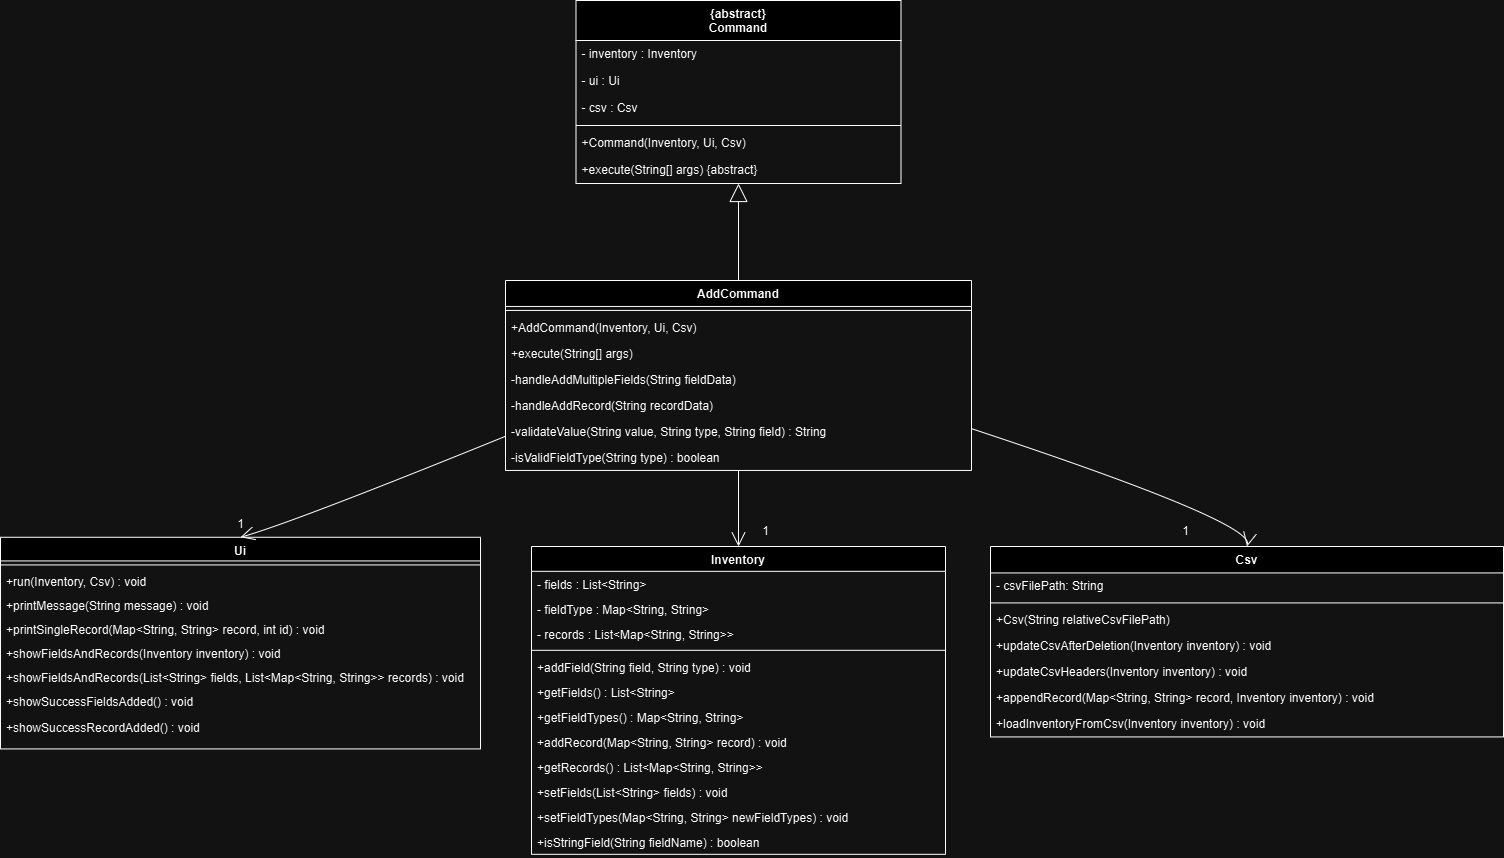

The diagram above was exported from draw.io. Its source (the exported page's mxGraphModel, read from the mxfile embedded in the PNG):
<mxGraphModel dx="2441" dy="1383" grid="1" gridSize="10" guides="1" tooltips="1" connect="1" arrows="1" fold="1" page="0" pageScale="1" pageWidth="850" pageHeight="1100" math="0" shadow="0">
  <root>
    <mxCell id="0" />
    <mxCell id="1" parent="0" />
    <mxCell id="Kw51EK9g0czsZE9vmnnT-7" value="{abstract}&#10;Command" style="swimlane;fontStyle=1;align=center;verticalAlign=top;childLayout=stackLayout;horizontal=1;startSize=40;horizontalStack=0;resizeParent=1;resizeParentMax=0;resizeLast=0;collapsible=0;marginBottom=0;" parent="1" vertex="1">
      <mxGeometry x="485.5" y="-40" width="325" height="183" as="geometry" />
    </mxCell>
    <mxCell id="Kw51EK9g0czsZE9vmnnT-8" value="- inventory : Inventory " style="text;strokeColor=none;fillColor=none;align=left;verticalAlign=top;spacingLeft=4;spacingRight=4;overflow=hidden;rotatable=0;points=[[0,0.5],[1,0.5]];portConstraint=eastwest;" parent="Kw51EK9g0czsZE9vmnnT-7" vertex="1">
      <mxGeometry y="40" width="325" height="27" as="geometry" />
    </mxCell>
    <mxCell id="Kw51EK9g0czsZE9vmnnT-9" value="- ui : Ui" style="text;strokeColor=none;fillColor=none;align=left;verticalAlign=top;spacingLeft=4;spacingRight=4;overflow=hidden;rotatable=0;points=[[0,0.5],[1,0.5]];portConstraint=eastwest;" parent="Kw51EK9g0czsZE9vmnnT-7" vertex="1">
      <mxGeometry y="67" width="325" height="27" as="geometry" />
    </mxCell>
    <mxCell id="Kw51EK9g0czsZE9vmnnT-10" value="- csv : Csv" style="text;strokeColor=none;fillColor=none;align=left;verticalAlign=top;spacingLeft=4;spacingRight=4;overflow=hidden;rotatable=0;points=[[0,0.5],[1,0.5]];portConstraint=eastwest;" parent="Kw51EK9g0czsZE9vmnnT-7" vertex="1">
      <mxGeometry y="94" width="325" height="27" as="geometry" />
    </mxCell>
    <mxCell id="Kw51EK9g0czsZE9vmnnT-11" style="line;strokeWidth=1;fillColor=none;align=left;verticalAlign=middle;spacingTop=-1;spacingLeft=3;spacingRight=3;rotatable=0;labelPosition=right;points=[];portConstraint=eastwest;strokeColor=inherit;" parent="Kw51EK9g0czsZE9vmnnT-7" vertex="1">
      <mxGeometry y="121" width="325" height="8" as="geometry" />
    </mxCell>
    <mxCell id="Kw51EK9g0czsZE9vmnnT-12" value="+Command(Inventory, Ui, Csv)" style="text;strokeColor=none;fillColor=none;align=left;verticalAlign=top;spacingLeft=4;spacingRight=4;overflow=hidden;rotatable=0;points=[[0,0.5],[1,0.5]];portConstraint=eastwest;" parent="Kw51EK9g0czsZE9vmnnT-7" vertex="1">
      <mxGeometry y="129" width="325" height="27" as="geometry" />
    </mxCell>
    <mxCell id="Kw51EK9g0czsZE9vmnnT-13" value="+execute(String[] args) {abstract}" style="text;strokeColor=none;fillColor=none;align=left;verticalAlign=top;spacingLeft=4;spacingRight=4;overflow=hidden;rotatable=0;points=[[0,0.5],[1,0.5]];portConstraint=eastwest;" parent="Kw51EK9g0czsZE9vmnnT-7" vertex="1">
      <mxGeometry y="156" width="325" height="27" as="geometry" />
    </mxCell>
    <mxCell id="Kw51EK9g0czsZE9vmnnT-14" value="AddCommand" style="swimlane;fontStyle=1;align=center;verticalAlign=top;childLayout=stackLayout;horizontal=1;startSize=25.946428298950195;horizontalStack=0;resizeParent=1;resizeParentMax=0;resizeLast=0;collapsible=0;marginBottom=0;" parent="1" vertex="1">
      <mxGeometry x="415" y="240" width="466" height="189.9464282989502" as="geometry" />
    </mxCell>
    <mxCell id="Kw51EK9g0czsZE9vmnnT-16" style="line;strokeWidth=1;fillColor=none;align=left;verticalAlign=middle;spacingTop=-1;spacingLeft=3;spacingRight=3;rotatable=0;labelPosition=right;points=[];portConstraint=eastwest;strokeColor=inherit;" parent="Kw51EK9g0czsZE9vmnnT-14" vertex="1">
      <mxGeometry y="25.946428298950195" width="466" height="8" as="geometry" />
    </mxCell>
    <mxCell id="Kw51EK9g0czsZE9vmnnT-17" value="+AddCommand(Inventory, Ui, Csv)" style="text;strokeColor=none;fillColor=none;align=left;verticalAlign=top;spacingLeft=4;spacingRight=4;overflow=hidden;rotatable=0;points=[[0,0.5],[1,0.5]];portConstraint=eastwest;" parent="Kw51EK9g0czsZE9vmnnT-14" vertex="1">
      <mxGeometry y="33.946428298950195" width="466" height="26" as="geometry" />
    </mxCell>
    <mxCell id="Kw51EK9g0czsZE9vmnnT-18" value="+execute(String[] args)" style="text;strokeColor=none;fillColor=none;align=left;verticalAlign=top;spacingLeft=4;spacingRight=4;overflow=hidden;rotatable=0;points=[[0,0.5],[1,0.5]];portConstraint=eastwest;" parent="Kw51EK9g0czsZE9vmnnT-14" vertex="1">
      <mxGeometry y="59.946428298950195" width="466" height="26" as="geometry" />
    </mxCell>
    <mxCell id="Kw51EK9g0czsZE9vmnnT-19" value="-handleAddMultipleFields(String fieldData)" style="text;strokeColor=none;fillColor=none;align=left;verticalAlign=top;spacingLeft=4;spacingRight=4;overflow=hidden;rotatable=0;points=[[0,0.5],[1,0.5]];portConstraint=eastwest;" parent="Kw51EK9g0czsZE9vmnnT-14" vertex="1">
      <mxGeometry y="85.9464282989502" width="466" height="26" as="geometry" />
    </mxCell>
    <mxCell id="Kw51EK9g0czsZE9vmnnT-20" value="-handleAddRecord(String recordData)" style="text;strokeColor=none;fillColor=none;align=left;verticalAlign=top;spacingLeft=4;spacingRight=4;overflow=hidden;rotatable=0;points=[[0,0.5],[1,0.5]];portConstraint=eastwest;" parent="Kw51EK9g0czsZE9vmnnT-14" vertex="1">
      <mxGeometry y="111.9464282989502" width="466" height="26" as="geometry" />
    </mxCell>
    <mxCell id="Kw51EK9g0czsZE9vmnnT-21" value="-validateValue(String value, String type, String field) : String" style="text;strokeColor=none;fillColor=none;align=left;verticalAlign=top;spacingLeft=4;spacingRight=4;overflow=hidden;rotatable=0;points=[[0,0.5],[1,0.5]];portConstraint=eastwest;" parent="Kw51EK9g0czsZE9vmnnT-14" vertex="1">
      <mxGeometry y="137.9464282989502" width="466" height="26" as="geometry" />
    </mxCell>
    <mxCell id="Kw51EK9g0czsZE9vmnnT-22" value="-isValidFieldType(String type) : boolean" style="text;strokeColor=none;fillColor=none;align=left;verticalAlign=top;spacingLeft=4;spacingRight=4;overflow=hidden;rotatable=0;points=[[0,0.5],[1,0.5]];portConstraint=eastwest;" parent="Kw51EK9g0czsZE9vmnnT-14" vertex="1">
      <mxGeometry y="163.9464282989502" width="466" height="26" as="geometry" />
    </mxCell>
    <mxCell id="Kw51EK9g0czsZE9vmnnT-23" value="Ui" style="swimlane;fontStyle=1;align=center;verticalAlign=top;childLayout=stackLayout;horizontal=1;startSize=23.655172413793103;horizontalStack=0;resizeParent=1;resizeParentMax=0;resizeLast=0;collapsible=0;marginBottom=0;" parent="1" vertex="1">
      <mxGeometry x="-90" y="496.77" width="480" height="211.6551724137931" as="geometry" />
    </mxCell>
    <mxCell id="Kw51EK9g0czsZE9vmnnT-24" style="line;strokeWidth=1;fillColor=none;align=left;verticalAlign=middle;spacingTop=-1;spacingLeft=3;spacingRight=3;rotatable=0;labelPosition=right;points=[];portConstraint=eastwest;strokeColor=inherit;" parent="Kw51EK9g0czsZE9vmnnT-23" vertex="1">
      <mxGeometry y="23.655172413793103" width="480" height="8" as="geometry" />
    </mxCell>
    <mxCell id="Kw51EK9g0czsZE9vmnnT-26" value="+run(Inventory, Csv) : void " style="text;strokeColor=none;fillColor=none;align=left;verticalAlign=top;spacingLeft=4;spacingRight=4;overflow=hidden;rotatable=0;points=[[0,0.5],[1,0.5]];portConstraint=eastwest;" parent="Kw51EK9g0czsZE9vmnnT-23" vertex="1">
      <mxGeometry y="31.655172413793103" width="480" height="24" as="geometry" />
    </mxCell>
    <mxCell id="Kw51EK9g0czsZE9vmnnT-27" value="+printMessage(String message) : void" style="text;strokeColor=none;fillColor=none;align=left;verticalAlign=top;spacingLeft=4;spacingRight=4;overflow=hidden;rotatable=0;points=[[0,0.5],[1,0.5]];portConstraint=eastwest;" parent="Kw51EK9g0czsZE9vmnnT-23" vertex="1">
      <mxGeometry y="55.6551724137931" width="480" height="24" as="geometry" />
    </mxCell>
    <mxCell id="Kw51EK9g0czsZE9vmnnT-28" value="+printSingleRecord(Map&lt;String, String&gt; record, int id) : void " style="text;strokeColor=none;fillColor=none;align=left;verticalAlign=top;spacingLeft=4;spacingRight=4;overflow=hidden;rotatable=0;points=[[0,0.5],[1,0.5]];portConstraint=eastwest;" parent="Kw51EK9g0czsZE9vmnnT-23" vertex="1">
      <mxGeometry y="79.65517241379311" width="480" height="24" as="geometry" />
    </mxCell>
    <mxCell id="Kw51EK9g0czsZE9vmnnT-30" value="+showFieldsAndRecords(Inventory inventory) : void " style="text;strokeColor=none;fillColor=none;align=left;verticalAlign=top;spacingLeft=4;spacingRight=4;overflow=hidden;rotatable=0;points=[[0,0.5],[1,0.5]];portConstraint=eastwest;" parent="Kw51EK9g0czsZE9vmnnT-23" vertex="1">
      <mxGeometry y="103.65517241379311" width="480" height="24" as="geometry" />
    </mxCell>
    <mxCell id="Kw51EK9g0czsZE9vmnnT-31" value="+showFieldsAndRecords(List&lt;String&gt; fields, List&lt;Map&lt;String, String&gt;&gt; records) : void " style="text;strokeColor=none;fillColor=none;align=left;verticalAlign=top;spacingLeft=4;spacingRight=4;overflow=hidden;rotatable=0;points=[[0,0.5],[1,0.5]];portConstraint=eastwest;" parent="Kw51EK9g0czsZE9vmnnT-23" vertex="1">
      <mxGeometry y="127.65517241379311" width="480" height="24" as="geometry" />
    </mxCell>
    <mxCell id="Kw51EK9g0czsZE9vmnnT-34" value="+showSuccessFieldsAdded() : void " style="text;strokeColor=none;fillColor=none;align=left;verticalAlign=top;spacingLeft=4;spacingRight=4;overflow=hidden;rotatable=0;points=[[0,0.5],[1,0.5]];portConstraint=eastwest;" parent="Kw51EK9g0czsZE9vmnnT-23" vertex="1">
      <mxGeometry y="151.6551724137931" width="480" height="25.66" as="geometry" />
    </mxCell>
    <mxCell id="Kw51EK9g0czsZE9vmnnT-35" value="+showSuccessRecordAdded() : void " style="text;strokeColor=none;fillColor=none;align=left;verticalAlign=top;spacingLeft=4;spacingRight=4;overflow=hidden;rotatable=0;points=[[0,0.5],[1,0.5]];portConstraint=eastwest;" parent="Kw51EK9g0czsZE9vmnnT-23" vertex="1">
      <mxGeometry y="177.3151724137931" width="480" height="34.34" as="geometry" />
    </mxCell>
    <mxCell id="Kw51EK9g0czsZE9vmnnT-38" value="Inventory" style="swimlane;fontStyle=1;align=center;verticalAlign=top;childLayout=stackLayout;horizontal=1;startSize=24.821428934733074;horizontalStack=0;resizeParent=1;resizeParentMax=0;resizeLast=0;collapsible=0;marginBottom=0;" parent="1" vertex="1">
      <mxGeometry x="441" y="506" width="414" height="307.8214289347331" as="geometry" />
    </mxCell>
    <mxCell id="Kw51EK9g0czsZE9vmnnT-39" value="- fields : List&lt;String&gt; " style="text;strokeColor=none;fillColor=none;align=left;verticalAlign=top;spacingLeft=4;spacingRight=4;overflow=hidden;rotatable=0;points=[[0,0.5],[1,0.5]];portConstraint=eastwest;" parent="Kw51EK9g0czsZE9vmnnT-38" vertex="1">
      <mxGeometry y="24.821428934733074" width="414" height="25" as="geometry" />
    </mxCell>
    <mxCell id="Kw51EK9g0czsZE9vmnnT-40" value="- fieldType : Map&lt;String, String&gt;" style="text;strokeColor=none;fillColor=none;align=left;verticalAlign=top;spacingLeft=4;spacingRight=4;overflow=hidden;rotatable=0;points=[[0,0.5],[1,0.5]];portConstraint=eastwest;" parent="Kw51EK9g0czsZE9vmnnT-38" vertex="1">
      <mxGeometry y="49.82142893473308" width="414" height="25" as="geometry" />
    </mxCell>
    <mxCell id="Kw51EK9g0czsZE9vmnnT-41" value="- records : List&lt;Map&lt;String, String&gt;&gt; " style="text;strokeColor=none;fillColor=none;align=left;verticalAlign=top;spacingLeft=4;spacingRight=4;overflow=hidden;rotatable=0;points=[[0,0.5],[1,0.5]];portConstraint=eastwest;" parent="Kw51EK9g0czsZE9vmnnT-38" vertex="1">
      <mxGeometry y="74.82142893473308" width="414" height="25" as="geometry" />
    </mxCell>
    <mxCell id="Kw51EK9g0czsZE9vmnnT-42" style="line;strokeWidth=1;fillColor=none;align=left;verticalAlign=middle;spacingTop=-1;spacingLeft=3;spacingRight=3;rotatable=0;labelPosition=right;points=[];portConstraint=eastwest;strokeColor=inherit;" parent="Kw51EK9g0czsZE9vmnnT-38" vertex="1">
      <mxGeometry y="99.82142893473308" width="414" height="8" as="geometry" />
    </mxCell>
    <mxCell id="Kw51EK9g0czsZE9vmnnT-43" value="+addField(String field, String type) : void" style="text;strokeColor=none;fillColor=none;align=left;verticalAlign=top;spacingLeft=4;spacingRight=4;overflow=hidden;rotatable=0;points=[[0,0.5],[1,0.5]];portConstraint=eastwest;" parent="Kw51EK9g0czsZE9vmnnT-38" vertex="1">
      <mxGeometry y="107.82142893473308" width="414" height="25" as="geometry" />
    </mxCell>
    <mxCell id="Kw51EK9g0czsZE9vmnnT-44" value="+getFields() : List&lt;String&gt;" style="text;strokeColor=none;fillColor=none;align=left;verticalAlign=top;spacingLeft=4;spacingRight=4;overflow=hidden;rotatable=0;points=[[0,0.5],[1,0.5]];portConstraint=eastwest;" parent="Kw51EK9g0czsZE9vmnnT-38" vertex="1">
      <mxGeometry y="132.8214289347331" width="414" height="25" as="geometry" />
    </mxCell>
    <mxCell id="Kw51EK9g0czsZE9vmnnT-45" value="+getFieldTypes() : Map&lt;String, String&gt; " style="text;strokeColor=none;fillColor=none;align=left;verticalAlign=top;spacingLeft=4;spacingRight=4;overflow=hidden;rotatable=0;points=[[0,0.5],[1,0.5]];portConstraint=eastwest;" parent="Kw51EK9g0czsZE9vmnnT-38" vertex="1">
      <mxGeometry y="157.8214289347331" width="414" height="25" as="geometry" />
    </mxCell>
    <mxCell id="Kw51EK9g0czsZE9vmnnT-46" value="+addRecord(Map&lt;String, String&gt; record) : void " style="text;strokeColor=none;fillColor=none;align=left;verticalAlign=top;spacingLeft=4;spacingRight=4;overflow=hidden;rotatable=0;points=[[0,0.5],[1,0.5]];portConstraint=eastwest;" parent="Kw51EK9g0czsZE9vmnnT-38" vertex="1">
      <mxGeometry y="182.8214289347331" width="414" height="25" as="geometry" />
    </mxCell>
    <mxCell id="Kw51EK9g0czsZE9vmnnT-47" value="+getRecords() : List&lt;Map&lt;String, String&gt;&gt;" style="text;strokeColor=none;fillColor=none;align=left;verticalAlign=top;spacingLeft=4;spacingRight=4;overflow=hidden;rotatable=0;points=[[0,0.5],[1,0.5]];portConstraint=eastwest;" parent="Kw51EK9g0czsZE9vmnnT-38" vertex="1">
      <mxGeometry y="207.8214289347331" width="414" height="25" as="geometry" />
    </mxCell>
    <mxCell id="Kw51EK9g0czsZE9vmnnT-48" value="+setFields(List&lt;String&gt; fields) : void" style="text;strokeColor=none;fillColor=none;align=left;verticalAlign=top;spacingLeft=4;spacingRight=4;overflow=hidden;rotatable=0;points=[[0,0.5],[1,0.5]];portConstraint=eastwest;" parent="Kw51EK9g0czsZE9vmnnT-38" vertex="1">
      <mxGeometry y="232.8214289347331" width="414" height="25" as="geometry" />
    </mxCell>
    <mxCell id="Kw51EK9g0czsZE9vmnnT-49" value="+setFieldTypes(Map&lt;String, String&gt; newFieldTypes) : void " style="text;strokeColor=none;fillColor=none;align=left;verticalAlign=top;spacingLeft=4;spacingRight=4;overflow=hidden;rotatable=0;points=[[0,0.5],[1,0.5]];portConstraint=eastwest;" parent="Kw51EK9g0czsZE9vmnnT-38" vertex="1">
      <mxGeometry y="257.8214289347331" width="414" height="25" as="geometry" />
    </mxCell>
    <mxCell id="Kw51EK9g0czsZE9vmnnT-50" value="+isStringField(String fieldName) : boolean " style="text;strokeColor=none;fillColor=none;align=left;verticalAlign=top;spacingLeft=4;spacingRight=4;overflow=hidden;rotatable=0;points=[[0,0.5],[1,0.5]];portConstraint=eastwest;" parent="Kw51EK9g0czsZE9vmnnT-38" vertex="1">
      <mxGeometry y="282.8214289347331" width="414" height="25" as="geometry" />
    </mxCell>
    <mxCell id="Kw51EK9g0czsZE9vmnnT-51" value="Csv" style="swimlane;fontStyle=1;align=center;verticalAlign=top;childLayout=stackLayout;horizontal=1;startSize=26.42856924874442;horizontalStack=0;resizeParent=1;resizeParentMax=0;resizeLast=0;collapsible=0;marginBottom=0;" parent="1" vertex="1">
      <mxGeometry x="900" y="506" width="513" height="190.42856924874442" as="geometry" />
    </mxCell>
    <mxCell id="Kw51EK9g0czsZE9vmnnT-52" value="- csvFilePath: String" style="text;strokeColor=none;fillColor=none;align=left;verticalAlign=top;spacingLeft=4;spacingRight=4;overflow=hidden;rotatable=0;points=[[0,0.5],[1,0.5]];portConstraint=eastwest;" parent="Kw51EK9g0czsZE9vmnnT-51" vertex="1">
      <mxGeometry y="26.42856924874442" width="513" height="26" as="geometry" />
    </mxCell>
    <mxCell id="Kw51EK9g0czsZE9vmnnT-53" style="line;strokeWidth=1;fillColor=none;align=left;verticalAlign=middle;spacingTop=-1;spacingLeft=3;spacingRight=3;rotatable=0;labelPosition=right;points=[];portConstraint=eastwest;strokeColor=inherit;" parent="Kw51EK9g0czsZE9vmnnT-51" vertex="1">
      <mxGeometry y="52.428569248744424" width="513" height="8" as="geometry" />
    </mxCell>
    <mxCell id="Kw51EK9g0czsZE9vmnnT-54" value="+Csv(String relativeCsvFilePath)" style="text;strokeColor=none;fillColor=none;align=left;verticalAlign=top;spacingLeft=4;spacingRight=4;overflow=hidden;rotatable=0;points=[[0,0.5],[1,0.5]];portConstraint=eastwest;" parent="Kw51EK9g0czsZE9vmnnT-51" vertex="1">
      <mxGeometry y="60.428569248744424" width="513" height="26" as="geometry" />
    </mxCell>
    <mxCell id="Kw51EK9g0czsZE9vmnnT-55" value="+updateCsvAfterDeletion(Inventory inventory) : void " style="text;strokeColor=none;fillColor=none;align=left;verticalAlign=top;spacingLeft=4;spacingRight=4;overflow=hidden;rotatable=0;points=[[0,0.5],[1,0.5]];portConstraint=eastwest;" parent="Kw51EK9g0czsZE9vmnnT-51" vertex="1">
      <mxGeometry y="86.42856924874442" width="513" height="26" as="geometry" />
    </mxCell>
    <mxCell id="Kw51EK9g0czsZE9vmnnT-56" value="+updateCsvHeaders(Inventory inventory) : void " style="text;strokeColor=none;fillColor=none;align=left;verticalAlign=top;spacingLeft=4;spacingRight=4;overflow=hidden;rotatable=0;points=[[0,0.5],[1,0.5]];portConstraint=eastwest;" parent="Kw51EK9g0czsZE9vmnnT-51" vertex="1">
      <mxGeometry y="112.42856924874442" width="513" height="26" as="geometry" />
    </mxCell>
    <mxCell id="Kw51EK9g0czsZE9vmnnT-57" value="+appendRecord(Map&lt;String, String&gt; record, Inventory inventory) : void " style="text;strokeColor=none;fillColor=none;align=left;verticalAlign=top;spacingLeft=4;spacingRight=4;overflow=hidden;rotatable=0;points=[[0,0.5],[1,0.5]];portConstraint=eastwest;" parent="Kw51EK9g0czsZE9vmnnT-51" vertex="1">
      <mxGeometry y="138.42856924874442" width="513" height="26" as="geometry" />
    </mxCell>
    <mxCell id="Kw51EK9g0czsZE9vmnnT-58" value="+loadInventoryFromCsv(Inventory inventory) : void " style="text;strokeColor=none;fillColor=none;align=left;verticalAlign=top;spacingLeft=4;spacingRight=4;overflow=hidden;rotatable=0;points=[[0,0.5],[1,0.5]];portConstraint=eastwest;" parent="Kw51EK9g0czsZE9vmnnT-51" vertex="1">
      <mxGeometry y="164.42856924874442" width="513" height="26" as="geometry" />
    </mxCell>
    <mxCell id="Kw51EK9g0czsZE9vmnnT-59" value="" style="curved=1;startArrow=block;startSize=16;startFill=0;endArrow=none;exitX=0.5;exitY=1;entryX=0.5;entryY=0;rounded=0;" parent="1" source="Kw51EK9g0czsZE9vmnnT-7" target="Kw51EK9g0czsZE9vmnnT-14" edge="1">
      <mxGeometry relative="1" as="geometry">
        <Array as="points" />
      </mxGeometry>
    </mxCell>
    <mxCell id="Kw51EK9g0czsZE9vmnnT-60" value="" style="curved=1;startArrow=none;endArrow=open;endSize=12;exitX=0;exitY=0.82;entryX=0.5;entryY=0;rounded=0;" parent="1" source="Kw51EK9g0czsZE9vmnnT-14" target="Kw51EK9g0czsZE9vmnnT-23" edge="1">
      <mxGeometry relative="1" as="geometry">
        <Array as="points">
          <mxPoint x="205" y="481" />
        </Array>
      </mxGeometry>
    </mxCell>
    <mxCell id="Kw51EK9g0czsZE9vmnnT-61" value="" style="curved=1;startArrow=none;endArrow=open;endSize=12;exitX=0.5;exitY=1;entryX=0.5;entryY=0;rounded=0;" parent="1" source="Kw51EK9g0czsZE9vmnnT-14" target="Kw51EK9g0czsZE9vmnnT-38" edge="1">
      <mxGeometry relative="1" as="geometry">
        <Array as="points" />
      </mxGeometry>
    </mxCell>
    <mxCell id="Kw51EK9g0czsZE9vmnnT-62" value="" style="curved=1;startArrow=none;endArrow=open;endSize=12;exitX=1;exitY=0.78;entryX=0.5;entryY=0;rounded=0;" parent="1" source="Kw51EK9g0czsZE9vmnnT-14" target="Kw51EK9g0czsZE9vmnnT-51" edge="1">
      <mxGeometry relative="1" as="geometry">
        <Array as="points">
          <mxPoint x="1162" y="481" />
        </Array>
      </mxGeometry>
    </mxCell>
    <mxCell id="Kw51EK9g0czsZE9vmnnT-63" value="1" style="text;html=1;align=center;verticalAlign=middle;resizable=0;points=[];autosize=1;strokeColor=none;fillColor=none;" parent="1" vertex="1">
      <mxGeometry x="135" y="468.77" width="30" height="30" as="geometry" />
    </mxCell>
    <mxCell id="Kw51EK9g0czsZE9vmnnT-64" value="1" style="text;html=1;align=center;verticalAlign=middle;resizable=0;points=[];autosize=1;strokeColor=none;fillColor=none;" parent="1" vertex="1">
      <mxGeometry x="660" y="476" width="30" height="30" as="geometry" />
    </mxCell>
    <mxCell id="Kw51EK9g0czsZE9vmnnT-65" value="1" style="text;html=1;align=center;verticalAlign=middle;resizable=0;points=[];autosize=1;strokeColor=none;fillColor=none;" parent="1" vertex="1">
      <mxGeometry x="1080" y="476" width="30" height="30" as="geometry" />
    </mxCell>
  </root>
</mxGraphModel>